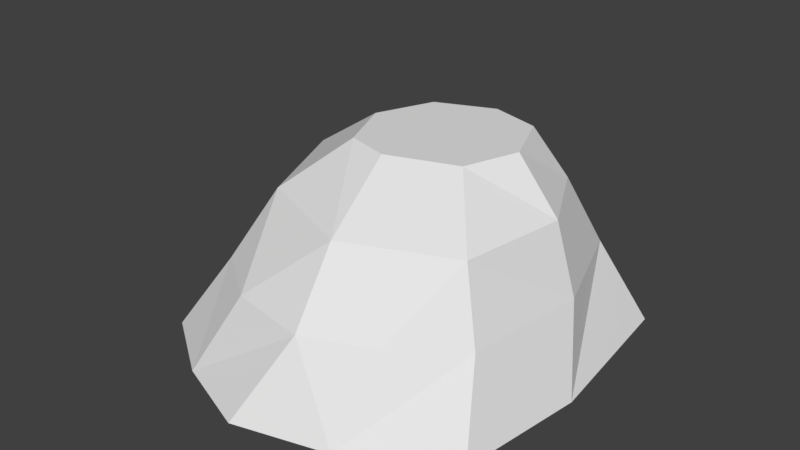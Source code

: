 # Source: LargeRock1.blend  (saved by Blender 2.79.0; exported with 4.5.12 LTS)
import bpy
from mathutils import Matrix  # noqa: F401  (used for matrix-valued properties, if any)

bpy.ops.wm.read_factory_settings(use_empty=True)
scene = bpy.context.scene
scene.name = 'Scene'

# ---- collections
col_collection_1 = bpy.data.collections.new('Collection 1'); scene.collection.children.link(col_collection_1)

# ---- materials (node trees are filled in below, after node groups)
mat_material = bpy.data.materials.new('Material')
mat_material.alpha_threshold = 0.0
mat_material.use_transparent_shadow = False
mat_material.roughness = 0.5
mat_material.line_color = (0.0, 0.0, 0.0, 1.0)

# ---- material node trees

# ---- world
world_world = bpy.data.worlds.new('World'); scene.world = world_world
world_world.color = (0.05088, 0.05088, 0.05088)
world_world.use_sun_shadow = False
world_world.sun_shadow_jitter_overblur = 0.0
world_world.cycles.sampling_method = 'MANUAL'

# ---- meshes
me_cube = bpy.data.meshes.new('Cube')
me_cube.from_pydata([(0.0, 0.3827, 0.9239), (0.236, 0.3162, 0.9239), (0.3845, 0.3789, 0.7071), (0.5003, 0.507, 0.3827), (0.7071, 0.6173, 3.553e-15), (0.3481, 0.04558, 0.9239), (0.5778, 1.634e-07, 0.7071), (0.68, 1.634e-07, 0.3827), (0.7904, -0.1463, 3.553e-15), (0.2577, -0.2148, 0.9239), (0.5, -0.5, 0.7071), (0.6095, -0.5813, 0.3827), (0.7071, -0.7519, 3.553e-15), (-0.06702, -0.3269, 0.9239), (1.244e-08, -0.7071, 0.7071), (4.224e-08, -0.9239, 0.3827), (-0.1822, -1.137, 3.553e-15), (-0.2706, -0.2706, 0.9239), (-0.5, -0.5, 0.7071), (-0.6533, -0.6533, 0.3827), (-0.9022, -0.7636, 3.553e-15), (-0.3827, 1.634e-07, 0.9239), (-0.7071, 1.634e-07, 0.7071), (-0.9239, 1.038e-07, 0.3827), (-1.162, 0.142, 3.553e-15), (-0.2706, 0.2706, 0.9239), (-0.3732, 0.5, 0.7071), (-0.5463, 0.5555, 0.3827), (-0.7905, 0.7331, 0.0), (0.3266, -0.7886, 0.3827), (-0.3795, -0.8533, 0.3827), (-0.7886, -0.3266, 0.3827), (-1.736e-08, 0.5961, 0.7071), (-4.717e-08, 0.8193, 0.3827), (0.1113, 1.0, 3.553e-15), (0.2625, -1.018, 3.553e-15), (-0.5703, -0.9889, 3.553e-15), (-1.091, -0.2825, 3.553e-15)], [], [(24, 37, 23), (32, 0, 1, 2), (33, 32, 2, 3), (3, 2, 6, 7), (11, 12, 8), (2, 1, 5, 6), (7, 6, 10, 11), (8, 7, 11), (6, 5, 9, 10), (3, 7, 8), (10, 9, 13, 14), (18, 31, 19), (4, 3, 8), (14, 13, 17, 18), (18, 22, 31), (1, 0, 9, 5), (31, 22, 23), (9, 0, 25, 13), (3, 4, 34), (18, 17, 21, 22), (23, 22, 26, 27), (17, 13, 25, 21), (34, 33, 3), (22, 21, 25, 26), (33, 34, 28), (28, 27, 33), (23, 27, 28), (26, 25, 0, 32), (4, 8, 12, 35, 16, 36, 20, 37, 24, 28, 34), (28, 24, 23), (27, 26, 32, 33), (19, 30, 18), (18, 30, 14), (30, 15, 14), (15, 29, 14), (14, 29, 10), (11, 10, 29), (23, 37, 31), (37, 20, 31), (31, 20, 19), (20, 36, 19), (19, 36, 30), (30, 36, 15), (36, 16, 15), (35, 15, 16), (15, 35, 29), (29, 35, 11), (12, 11, 35)])
me_cube.materials.append(mat_material)
me_cube.use_remesh_preserve_volume = False
me_cube.use_remesh_preserve_attributes = False
me_cube.use_mirror_vertex_groups = False
me_cube.update()

# ---- objects
ob_largerock1 = bpy.data.objects.new('LargeRock1', me_cube)

# ---- transforms, parenting, visibility, modifiers, constraints
ob_largerock1.location = (0.0, 0.0, 0.0)
ob_largerock1.lock_rotations_4d = False
ob_largerock1.empty_display_type = 'ARROWS'
ob_largerock1.lineart.crease_threshold = 0.0

# ---- collection membership
col_collection_1.objects.link(ob_largerock1)

# ---- scene / render settings (as saved in the file)
scene.frame_start = 1; scene.frame_end = 250; scene.frame_set(1)
scene.render.engine = 'BLENDER_EEVEE_NEXT'
scene.render.resolution_percentage = 50
scene.render.dither_intensity = 0.0
scene.cycles.use_denoising = False
scene.cycles.samples = 128
scene.cycles.sampling_pattern = 'TABULATED_SOBOL'
scene.cycles.use_adaptive_sampling = False
scene.cycles.use_light_tree = False
scene.cycles.blur_glossy = 0.0
scene.cycles.sample_clamp_indirect = 0.0
scene.view_settings.view_transform = 'Standard'
bpy.context.view_layer.update()

# ---- added for rendering (the .blend has no active camera and no usable light): camera, sun
cam_auto = bpy.data.cameras.new('AutoCamera')
cam_auto.lens = 50.0
cam_auto.sensor_width = 36.0
cam_auto.clip_end = 1000.0
ob_auto_camera = bpy.data.objects.new('AutoCamera', cam_auto)
scene.collection.objects.link(ob_auto_camera)
ob_auto_camera.location = (2.62523, -3.44165, 2.71084)
ob_auto_camera.rotation_euler = (1.09748, -7.21219e-08, 0.694738)
scene.camera = ob_auto_camera
light_auto_sun = bpy.data.lights.new('AutoSun', 'SUN')
light_auto_sun.energy = 3.0
light_auto_sun.angle = 0.0523599
ob_auto_sun = bpy.data.objects.new('AutoSun', light_auto_sun)
scene.collection.objects.link(ob_auto_sun)
ob_auto_sun.rotation_euler = (0.872665, 0.174533, 0.523599)
bpy.context.view_layer.update()
